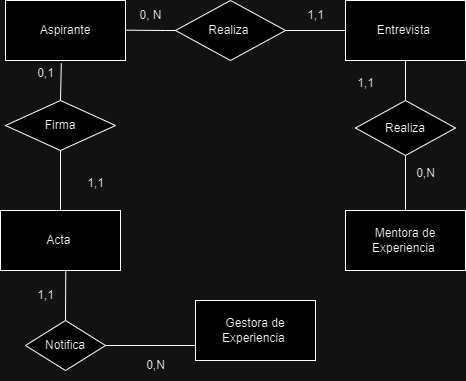

The diagram above was exported from draw.io. Its source (the exported page's mxGraphModel, read from the mxfile embedded in the PNG):
<mxGraphModel dx="704" dy="368" grid="1" gridSize="10" guides="1" tooltips="1" connect="1" arrows="1" fold="1" page="1" pageScale="1" pageWidth="850" pageHeight="1100" math="0" shadow="0">
  <root>
    <mxCell id="0" />
    <mxCell id="1" parent="0" />
    <mxCell id="PsNsVY21uekaw-khI3aM-1" value="Aspirante" style="rounded=0;whiteSpace=wrap;html=1;" vertex="1" parent="1">
      <mxGeometry x="50" y="20" width="120" height="60" as="geometry" />
    </mxCell>
    <mxCell id="PsNsVY21uekaw-khI3aM-2" value="Entrevista&amp;nbsp;" style="rounded=0;whiteSpace=wrap;html=1;" vertex="1" parent="1">
      <mxGeometry x="390" y="20" width="120" height="60" as="geometry" />
    </mxCell>
    <mxCell id="PsNsVY21uekaw-khI3aM-3" value="Mentora de Experiencia&amp;nbsp;" style="rounded=0;whiteSpace=wrap;html=1;" vertex="1" parent="1">
      <mxGeometry x="390" y="230" width="120" height="60" as="geometry" />
    </mxCell>
    <mxCell id="PsNsVY21uekaw-khI3aM-4" value="Acta&amp;nbsp;&lt;br&gt;" style="rounded=0;whiteSpace=wrap;html=1;" vertex="1" parent="1">
      <mxGeometry x="45" y="230" width="120" height="60" as="geometry" />
    </mxCell>
    <mxCell id="PsNsVY21uekaw-khI3aM-5" value="Gestora de Experiencia&amp;nbsp;" style="rounded=0;whiteSpace=wrap;html=1;" vertex="1" parent="1">
      <mxGeometry x="240" y="320" width="120" height="60" as="geometry" />
    </mxCell>
    <mxCell id="PsNsVY21uekaw-khI3aM-14" value="Realiza&amp;nbsp;" style="rhombus;whiteSpace=wrap;html=1;" vertex="1" parent="1">
      <mxGeometry x="220" y="20" width="110" height="60" as="geometry" />
    </mxCell>
    <mxCell id="PsNsVY21uekaw-khI3aM-15" value="" style="endArrow=none;html=1;rounded=0;exitX=1;exitY=0.5;exitDx=0;exitDy=0;" edge="1" parent="1">
      <mxGeometry width="50" height="50" relative="1" as="geometry">
        <mxPoint x="170.0000000000001" y="49.66" as="sourcePoint" />
        <mxPoint x="210" y="50" as="targetPoint" />
      </mxGeometry>
    </mxCell>
    <mxCell id="PsNsVY21uekaw-khI3aM-16" value="Firma" style="rhombus;whiteSpace=wrap;html=1;" vertex="1" parent="1">
      <mxGeometry x="50" y="120" width="110" height="50" as="geometry" />
    </mxCell>
    <mxCell id="PsNsVY21uekaw-khI3aM-17" value="" style="endArrow=none;html=1;rounded=0;exitX=0.5;exitY=0;exitDx=0;exitDy=0;entryX=0.465;entryY=1.045;entryDx=0;entryDy=0;entryPerimeter=0;" edge="1" parent="1" source="PsNsVY21uekaw-khI3aM-16" target="PsNsVY21uekaw-khI3aM-1">
      <mxGeometry width="50" height="50" relative="1" as="geometry">
        <mxPoint x="70" y="130" as="sourcePoint" />
        <mxPoint x="120" y="80" as="targetPoint" />
      </mxGeometry>
    </mxCell>
    <mxCell id="PsNsVY21uekaw-khI3aM-18" value="" style="endArrow=none;html=1;rounded=0;exitX=1;exitY=0.5;exitDx=0;exitDy=0;" edge="1" parent="1" source="PsNsVY21uekaw-khI3aM-14">
      <mxGeometry width="50" height="50" relative="1" as="geometry">
        <mxPoint x="410" y="110" as="sourcePoint" />
        <mxPoint x="390" y="50" as="targetPoint" />
      </mxGeometry>
    </mxCell>
    <mxCell id="PsNsVY21uekaw-khI3aM-19" value="Realiza" style="rhombus;whiteSpace=wrap;html=1;" vertex="1" parent="1">
      <mxGeometry x="400" y="120" width="100" height="55" as="geometry" />
    </mxCell>
    <mxCell id="PsNsVY21uekaw-khI3aM-20" value="" style="endArrow=none;html=1;rounded=0;exitX=0.5;exitY=0;exitDx=0;exitDy=0;entryX=0.5;entryY=1;entryDx=0;entryDy=0;" edge="1" parent="1" source="PsNsVY21uekaw-khI3aM-19" target="PsNsVY21uekaw-khI3aM-2">
      <mxGeometry width="50" height="50" relative="1" as="geometry">
        <mxPoint x="410" y="130" as="sourcePoint" />
        <mxPoint x="460" y="80" as="targetPoint" />
      </mxGeometry>
    </mxCell>
    <mxCell id="PsNsVY21uekaw-khI3aM-21" value="" style="endArrow=none;html=1;rounded=0;exitX=0.5;exitY=0;exitDx=0;exitDy=0;" edge="1" parent="1" source="PsNsVY21uekaw-khI3aM-3">
      <mxGeometry width="50" height="50" relative="1" as="geometry">
        <mxPoint x="400" y="225" as="sourcePoint" />
        <mxPoint x="450" y="175" as="targetPoint" />
      </mxGeometry>
    </mxCell>
    <mxCell id="PsNsVY21uekaw-khI3aM-22" value="" style="endArrow=none;html=1;rounded=0;exitX=0.5;exitY=0;exitDx=0;exitDy=0;entryX=0.5;entryY=1;entryDx=0;entryDy=0;" edge="1" parent="1" source="PsNsVY21uekaw-khI3aM-4" target="PsNsVY21uekaw-khI3aM-16">
      <mxGeometry width="50" height="50" relative="1" as="geometry">
        <mxPoint x="60" y="220" as="sourcePoint" />
        <mxPoint x="110" y="170" as="targetPoint" />
      </mxGeometry>
    </mxCell>
    <mxCell id="PsNsVY21uekaw-khI3aM-23" value="Notifica" style="rhombus;whiteSpace=wrap;html=1;" vertex="1" parent="1">
      <mxGeometry x="70" y="340" width="80" height="50" as="geometry" />
    </mxCell>
    <mxCell id="PsNsVY21uekaw-khI3aM-24" value="" style="endArrow=none;html=1;rounded=0;entryX=0.544;entryY=0.99;entryDx=0;entryDy=0;entryPerimeter=0;" edge="1" parent="1" target="PsNsVY21uekaw-khI3aM-4">
      <mxGeometry width="50" height="50" relative="1" as="geometry">
        <mxPoint x="110" y="340" as="sourcePoint" />
        <mxPoint x="160" y="290" as="targetPoint" />
      </mxGeometry>
    </mxCell>
    <mxCell id="PsNsVY21uekaw-khI3aM-25" value="" style="endArrow=none;html=1;rounded=0;exitX=1;exitY=0.5;exitDx=0;exitDy=0;entryX=0;entryY=0.75;entryDx=0;entryDy=0;" edge="1" parent="1" source="PsNsVY21uekaw-khI3aM-23" target="PsNsVY21uekaw-khI3aM-5">
      <mxGeometry width="50" height="50" relative="1" as="geometry">
        <mxPoint x="190" y="400" as="sourcePoint" />
        <mxPoint x="240" y="350" as="targetPoint" />
      </mxGeometry>
    </mxCell>
    <mxCell id="PsNsVY21uekaw-khI3aM-29" value="" style="endArrow=none;html=1;rounded=0;entryX=0;entryY=0.5;entryDx=0;entryDy=0;" edge="1" parent="1" target="PsNsVY21uekaw-khI3aM-14">
      <mxGeometry width="50" height="50" relative="1" as="geometry">
        <mxPoint x="210" y="50" as="sourcePoint" />
        <mxPoint x="260" y="120" as="targetPoint" />
      </mxGeometry>
    </mxCell>
    <mxCell id="PsNsVY21uekaw-khI3aM-31" value="0, N" style="text;html=1;align=center;verticalAlign=middle;resizable=0;points=[];autosize=1;strokeColor=none;fillColor=none;" vertex="1" parent="1">
      <mxGeometry x="170" y="20" width="50" height="30" as="geometry" />
    </mxCell>
    <mxCell id="PsNsVY21uekaw-khI3aM-32" value="1,1" style="text;html=1;align=center;verticalAlign=middle;resizable=0;points=[];autosize=1;strokeColor=none;fillColor=none;" vertex="1" parent="1">
      <mxGeometry x="340" y="20" width="40" height="30" as="geometry" />
    </mxCell>
    <mxCell id="PsNsVY21uekaw-khI3aM-33" value="0,N" style="text;html=1;align=center;verticalAlign=middle;resizable=0;points=[];autosize=1;strokeColor=none;fillColor=none;" vertex="1" parent="1">
      <mxGeometry x="450" y="178" width="40" height="30" as="geometry" />
    </mxCell>
    <mxCell id="PsNsVY21uekaw-khI3aM-34" value="1,1" style="text;html=1;align=center;verticalAlign=middle;resizable=0;points=[];autosize=1;strokeColor=none;fillColor=none;" vertex="1" parent="1">
      <mxGeometry x="390" y="88" width="40" height="30" as="geometry" />
    </mxCell>
    <mxCell id="PsNsVY21uekaw-khI3aM-35" value="0,1" style="text;html=1;align=center;verticalAlign=middle;resizable=0;points=[];autosize=1;strokeColor=none;fillColor=none;" vertex="1" parent="1">
      <mxGeometry x="70" y="78" width="40" height="30" as="geometry" />
    </mxCell>
    <mxCell id="PsNsVY21uekaw-khI3aM-36" value="1,1" style="text;html=1;align=center;verticalAlign=middle;resizable=0;points=[];autosize=1;strokeColor=none;fillColor=none;" vertex="1" parent="1">
      <mxGeometry x="120" y="188" width="40" height="30" as="geometry" />
    </mxCell>
    <mxCell id="PsNsVY21uekaw-khI3aM-37" value="1,1" style="text;html=1;align=center;verticalAlign=middle;resizable=0;points=[];autosize=1;strokeColor=none;fillColor=none;" vertex="1" parent="1">
      <mxGeometry x="70" y="300" width="40" height="30" as="geometry" />
    </mxCell>
    <mxCell id="PsNsVY21uekaw-khI3aM-38" value="0,N" style="text;html=1;align=center;verticalAlign=middle;resizable=0;points=[];autosize=1;strokeColor=none;fillColor=none;" vertex="1" parent="1">
      <mxGeometry x="180" y="370" width="40" height="30" as="geometry" />
    </mxCell>
  </root>
</mxGraphModel>